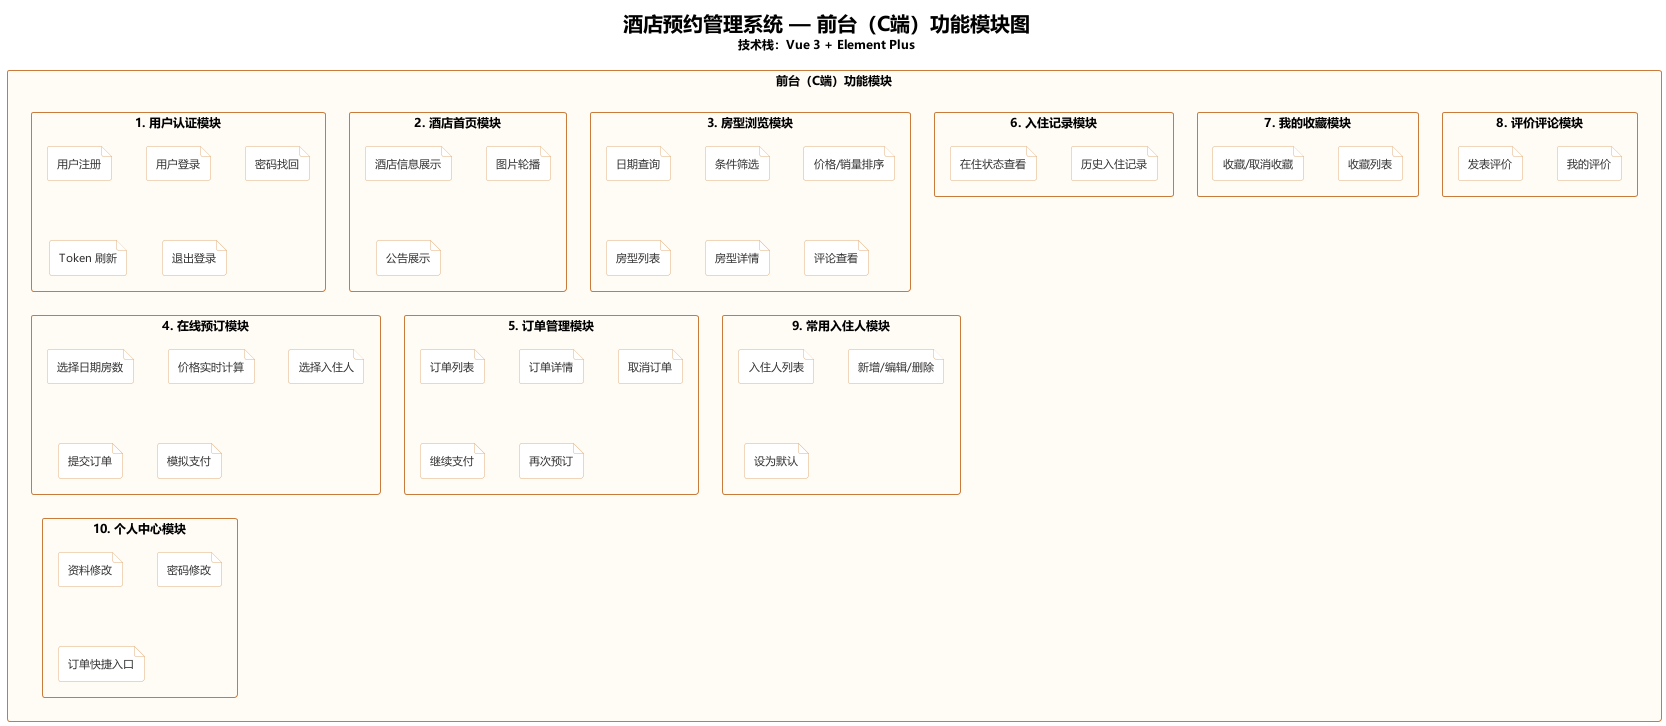

The diagram above was rendered by PlantUML. Its source (embedded in the PNG):
@startuml 前台功能模块图
' 酒店预约管理系统 — 前台（C端）功能模块图
title <size:20><b>酒店预约管理系统 — 前台（C端）功能模块图</b></size>\n<size:12>技术栈：Vue 3 + Element Plus</size>

skinparam backgroundColor #FFFFFF
skinparam shadowing false
skinparam defaultFontName "Microsoft YaHei"
skinparam defaultFontSize 12
skinparam ArrowColor #C97B3C

skinparam packageStyle rectangle
skinparam package {
  BackgroundColor #FFFBF5
  BorderColor #C97B3C
  FontColor #8A4B18
  FontSize 13
  FontStyle bold
}

skinparam file {
  BackgroundColor #FFFFFF
  BorderColor #E0AE7B
  FontColor #333333
  FontSize 11
}

package "前台（C端）功能模块" {

  package "1. 用户认证模块" as M1 {
    file "用户注册" as M1a
    file "用户登录" as M1b
    file "密码找回" as M1c
    file "Token 刷新" as M1d
    file "退出登录" as M1e
  }

  package "2. 酒店首页模块" as M2 {
    file "酒店信息展示" as M2a
    file "图片轮播" as M2b
    file "公告展示" as M2c
  }

  package "3. 房型浏览模块" as M3 {
    file "日期查询" as M3a
    file "条件筛选" as M3b
    file "价格/销量排序" as M3c
    file "房型列表" as M3d
    file "房型详情" as M3e
    file "评论查看" as M3f
  }

  package "4. 在线预订模块" as M4 {
    file "选择日期房数" as M4a
    file "价格实时计算" as M4b
    file "选择入住人" as M4c
    file "提交订单" as M4d
    file "模拟支付" as M4e
  }

  package "5. 订单管理模块" as M5 {
    file "订单列表" as M5a
    file "订单详情" as M5b
    file "取消订单" as M5c
    file "继续支付" as M5d
    file "再次预订" as M5e
  }

  package "6. 入住记录模块" as M6 {
    file "在住状态查看" as M6a
    file "历史入住记录" as M6b
  }

  package "7. 我的收藏模块" as M7 {
    file "收藏/取消收藏" as M7a
    file "收藏列表" as M7b
  }

  package "8. 评价评论模块" as M8 {
    file "发表评价" as M8a
    file "我的评价" as M8b
  }

  package "9. 常用入住人模块" as M9 {
    file "入住人列表" as M9a
    file "新增/编辑/删除" as M9b
    file "设为默认" as M9c
  }

  package "10. 个人中心模块" as M10 {
    file "资料修改" as M10a
    file "密码修改" as M10b
    file "订单快捷入口" as M10c
  }
}

@enduml